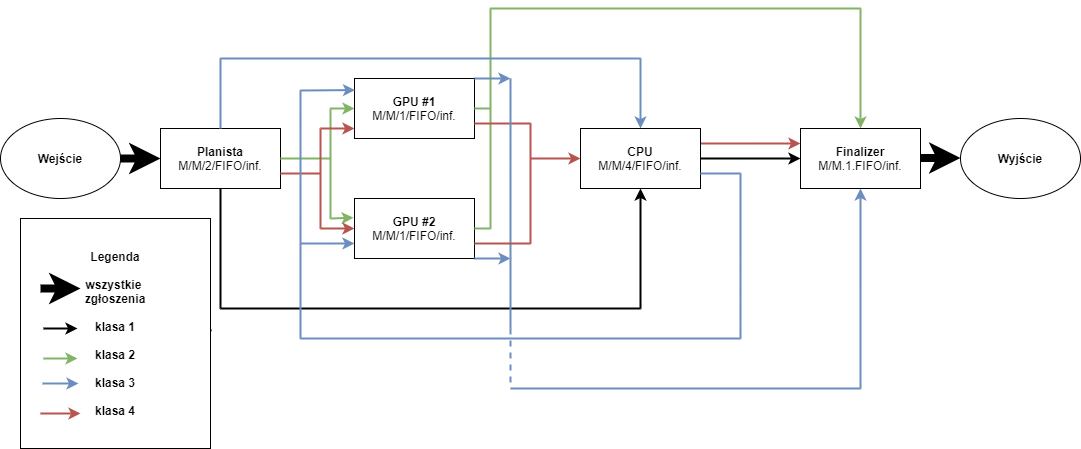

The diagram above was exported from draw.io. Its source (the exported page's mxGraphModel, read from the mxfile embedded in the PNG):
<mxGraphModel dx="920" dy="831" grid="1" gridSize="10" guides="1" tooltips="1" connect="1" arrows="1" fold="1" page="1" pageScale="1" pageWidth="827" pageHeight="1169" math="0" shadow="0">
  <root>
    <mxCell id="0" />
    <mxCell id="1" parent="0" />
    <mxCell id="nw9pzFMyIxOd3f2YQyeo-3" value="&lt;b&gt;GPU #2&lt;br&gt;&lt;/b&gt;M/M/1/FIFO/inf.&lt;b&gt;&lt;br&gt;&lt;/b&gt;" style="rounded=0;whiteSpace=wrap;html=1;" parent="1" vertex="1">
      <mxGeometry x="354" y="300" width="120" height="60" as="geometry" />
    </mxCell>
    <mxCell id="nw9pzFMyIxOd3f2YQyeo-4" value="&lt;b&gt;Planista&lt;/b&gt;&lt;br&gt;M/M/2/FIFO/inf." style="rounded=0;whiteSpace=wrap;html=1;" parent="1" vertex="1">
      <mxGeometry x="160" y="230" width="120" height="60" as="geometry" />
    </mxCell>
    <mxCell id="nw9pzFMyIxOd3f2YQyeo-5" value="&lt;b&gt;GPU #1&lt;br&gt;&lt;/b&gt;M/M/1/FIFO/inf.&lt;b&gt;&lt;br&gt;&lt;/b&gt;" style="rounded=0;whiteSpace=wrap;html=1;" parent="1" vertex="1">
      <mxGeometry x="354" y="180" width="120" height="60" as="geometry" />
    </mxCell>
    <mxCell id="nw9pzFMyIxOd3f2YQyeo-8" value="&lt;b&gt;Wejście&lt;/b&gt;" style="ellipse;whiteSpace=wrap;html=1;" parent="1" vertex="1">
      <mxGeometry y="220" width="120" height="80" as="geometry" />
    </mxCell>
    <mxCell id="nw9pzFMyIxOd3f2YQyeo-9" value="&lt;b&gt;Finalizer&lt;/b&gt;&lt;br&gt;M/M.1.FIFO/inf." style="rectangle;whiteSpace=wrap;html=1;" parent="1" vertex="1">
      <mxGeometry x="800" y="230" width="120" height="60" as="geometry" />
    </mxCell>
    <mxCell id="nw9pzFMyIxOd3f2YQyeo-10" value="" style="endArrow=classic;html=1;exitX=1;exitY=0.5;exitDx=0;exitDy=0;entryX=0;entryY=0.5;entryDx=0;entryDy=0;strokeWidth=8;" parent="1" source="nw9pzFMyIxOd3f2YQyeo-8" target="nw9pzFMyIxOd3f2YQyeo-4" edge="1">
      <mxGeometry width="50" height="50" relative="1" as="geometry">
        <mxPoint x="390" y="280" as="sourcePoint" />
        <mxPoint x="440" y="230" as="targetPoint" />
      </mxGeometry>
    </mxCell>
    <mxCell id="nw9pzFMyIxOd3f2YQyeo-46" value="" style="endArrow=none;html=1;strokeWidth=2;entryX=0.5;entryY=1;entryDx=0;entryDy=0;" parent="1" target="nw9pzFMyIxOd3f2YQyeo-4" edge="1">
      <mxGeometry width="50" height="50" relative="1" as="geometry">
        <mxPoint x="220" y="410" as="sourcePoint" />
        <mxPoint x="245" y="330" as="targetPoint" />
      </mxGeometry>
    </mxCell>
    <mxCell id="nw9pzFMyIxOd3f2YQyeo-47" value="" style="endArrow=none;html=1;strokeWidth=2;endFill=0;" parent="1" edge="1">
      <mxGeometry width="50" height="50" relative="1" as="geometry">
        <mxPoint x="220" y="410" as="sourcePoint" />
        <mxPoint x="640" y="410" as="targetPoint" />
      </mxGeometry>
    </mxCell>
    <mxCell id="nw9pzFMyIxOd3f2YQyeo-58" value="" style="endArrow=classic;html=1;strokeWidth=2;entryX=0;entryY=0.5;entryDx=0;entryDy=0;exitX=1;exitY=0.5;exitDx=0;exitDy=0;" parent="1" target="nw9pzFMyIxOd3f2YQyeo-9" edge="1" source="B6bBdREgrDkb2W2Hvo_r-1">
      <mxGeometry width="50" height="50" relative="1" as="geometry">
        <mxPoint x="720" y="260" as="sourcePoint" />
        <mxPoint x="440" y="230" as="targetPoint" />
      </mxGeometry>
    </mxCell>
    <mxCell id="nw9pzFMyIxOd3f2YQyeo-59" value="" style="endArrow=none;html=1;strokeWidth=2;fillColor=#d5e8d4;strokeColor=#82b366;" parent="1" edge="1">
      <mxGeometry width="50" height="50" relative="1" as="geometry">
        <mxPoint x="330" y="320" as="sourcePoint" />
        <mxPoint x="330" y="210" as="targetPoint" />
      </mxGeometry>
    </mxCell>
    <mxCell id="nw9pzFMyIxOd3f2YQyeo-60" value="" style="endArrow=none;html=1;strokeWidth=2;exitX=1;exitY=0.5;exitDx=0;exitDy=0;fillColor=#d5e8d4;strokeColor=#82b366;" parent="1" source="nw9pzFMyIxOd3f2YQyeo-4" edge="1">
      <mxGeometry width="50" height="50" relative="1" as="geometry">
        <mxPoint x="390" y="280" as="sourcePoint" />
        <mxPoint x="330" y="260" as="targetPoint" />
      </mxGeometry>
    </mxCell>
    <mxCell id="nw9pzFMyIxOd3f2YQyeo-61" value="" style="endArrow=classic;html=1;strokeWidth=2;entryX=0;entryY=0.5;entryDx=0;entryDy=0;fillColor=#d5e8d4;strokeColor=#82b366;" parent="1" target="nw9pzFMyIxOd3f2YQyeo-5" edge="1">
      <mxGeometry width="50" height="50" relative="1" as="geometry">
        <mxPoint x="330" y="210" as="sourcePoint" />
        <mxPoint x="440" y="230" as="targetPoint" />
      </mxGeometry>
    </mxCell>
    <mxCell id="nw9pzFMyIxOd3f2YQyeo-62" value="" style="endArrow=classic;html=1;strokeWidth=2;entryX=-0.008;entryY=0.32;entryDx=0;entryDy=0;fillColor=#d5e8d4;strokeColor=#82b366;entryPerimeter=0;" parent="1" target="nw9pzFMyIxOd3f2YQyeo-3" edge="1">
      <mxGeometry width="50" height="50" relative="1" as="geometry">
        <mxPoint x="330" y="320" as="sourcePoint" />
        <mxPoint x="440" y="230" as="targetPoint" />
      </mxGeometry>
    </mxCell>
    <mxCell id="nw9pzFMyIxOd3f2YQyeo-63" value="" style="endArrow=none;html=1;strokeWidth=2;fillColor=#d5e8d4;strokeColor=#82b366;" parent="1" edge="1">
      <mxGeometry width="50" height="50" relative="1" as="geometry">
        <mxPoint x="490" y="330" as="sourcePoint" />
        <mxPoint x="490" y="110" as="targetPoint" />
      </mxGeometry>
    </mxCell>
    <mxCell id="nw9pzFMyIxOd3f2YQyeo-64" value="" style="endArrow=none;html=1;strokeWidth=2;exitX=1;exitY=0.5;exitDx=0;exitDy=0;fillColor=#d5e8d4;strokeColor=#82b366;" parent="1" source="nw9pzFMyIxOd3f2YQyeo-3" edge="1">
      <mxGeometry width="50" height="50" relative="1" as="geometry">
        <mxPoint x="370" y="310" as="sourcePoint" />
        <mxPoint x="490" y="330" as="targetPoint" />
      </mxGeometry>
    </mxCell>
    <mxCell id="nw9pzFMyIxOd3f2YQyeo-65" value="" style="endArrow=none;html=1;strokeWidth=2;exitX=1;exitY=0.5;exitDx=0;exitDy=0;fillColor=#d5e8d4;strokeColor=#82b366;" parent="1" source="nw9pzFMyIxOd3f2YQyeo-5" edge="1">
      <mxGeometry width="50" height="50" relative="1" as="geometry">
        <mxPoint x="370" y="310" as="sourcePoint" />
        <mxPoint x="490" y="210" as="targetPoint" />
      </mxGeometry>
    </mxCell>
    <mxCell id="nw9pzFMyIxOd3f2YQyeo-66" value="" style="endArrow=none;html=1;strokeWidth=2;fillColor=#d5e8d4;strokeColor=#82b366;" parent="1" edge="1">
      <mxGeometry width="50" height="50" relative="1" as="geometry">
        <mxPoint x="860" y="110" as="sourcePoint" />
        <mxPoint x="490" y="110" as="targetPoint" />
      </mxGeometry>
    </mxCell>
    <mxCell id="nw9pzFMyIxOd3f2YQyeo-67" value="" style="endArrow=classic;html=1;strokeWidth=2;entryX=0.5;entryY=0;entryDx=0;entryDy=0;fillColor=#d5e8d4;strokeColor=#82b366;" parent="1" target="nw9pzFMyIxOd3f2YQyeo-9" edge="1">
      <mxGeometry width="50" height="50" relative="1" as="geometry">
        <mxPoint x="860" y="110" as="sourcePoint" />
        <mxPoint x="910" y="160" as="targetPoint" />
      </mxGeometry>
    </mxCell>
    <mxCell id="nw9pzFMyIxOd3f2YQyeo-69" value="" style="endArrow=none;html=1;strokeWidth=2;fillColor=#f8cecc;strokeColor=#b85450;" parent="1" edge="1">
      <mxGeometry width="50" height="50" relative="1" as="geometry">
        <mxPoint x="320" y="330" as="sourcePoint" />
        <mxPoint x="320" y="230" as="targetPoint" />
      </mxGeometry>
    </mxCell>
    <mxCell id="nw9pzFMyIxOd3f2YQyeo-70" value="" style="endArrow=none;html=1;strokeWidth=2;exitX=1;exitY=0.75;exitDx=0;exitDy=0;fillColor=#f8cecc;strokeColor=#b85450;" parent="1" source="nw9pzFMyIxOd3f2YQyeo-4" edge="1">
      <mxGeometry width="50" height="50" relative="1" as="geometry">
        <mxPoint x="370" y="310" as="sourcePoint" />
        <mxPoint x="320" y="275" as="targetPoint" />
      </mxGeometry>
    </mxCell>
    <mxCell id="nw9pzFMyIxOd3f2YQyeo-71" value="" style="endArrow=classic;html=1;strokeWidth=2;entryX=0;entryY=0.5;entryDx=0;entryDy=0;fillColor=#f8cecc;strokeColor=#b85450;" parent="1" target="nw9pzFMyIxOd3f2YQyeo-3" edge="1">
      <mxGeometry width="50" height="50" relative="1" as="geometry">
        <mxPoint x="320" y="330" as="sourcePoint" />
        <mxPoint x="420" y="260" as="targetPoint" />
      </mxGeometry>
    </mxCell>
    <mxCell id="nw9pzFMyIxOd3f2YQyeo-72" value="" style="endArrow=classic;html=1;strokeWidth=2;entryX=0;entryY=0.833;entryDx=0;entryDy=0;fillColor=#f8cecc;strokeColor=#b85450;entryPerimeter=0;" parent="1" target="nw9pzFMyIxOd3f2YQyeo-5" edge="1">
      <mxGeometry width="50" height="50" relative="1" as="geometry">
        <mxPoint x="320" y="230" as="sourcePoint" />
        <mxPoint x="420" y="260" as="targetPoint" />
      </mxGeometry>
    </mxCell>
    <mxCell id="nw9pzFMyIxOd3f2YQyeo-75" value="" style="endArrow=none;html=1;strokeWidth=2;exitX=1;exitY=0.75;exitDx=0;exitDy=0;fillColor=#f8cecc;strokeColor=#b85450;" parent="1" source="nw9pzFMyIxOd3f2YQyeo-5" edge="1">
      <mxGeometry width="50" height="50" relative="1" as="geometry">
        <mxPoint x="370" y="310" as="sourcePoint" />
        <mxPoint x="530" y="225" as="targetPoint" />
      </mxGeometry>
    </mxCell>
    <mxCell id="nw9pzFMyIxOd3f2YQyeo-85" value="" style="endArrow=classic;html=1;strokeWidth=2;entryX=0;entryY=0.25;entryDx=0;entryDy=0;fillColor=#f8cecc;strokeColor=#b85450;exitX=1;exitY=0.25;exitDx=0;exitDy=0;" parent="1" target="nw9pzFMyIxOd3f2YQyeo-9" edge="1" source="B6bBdREgrDkb2W2Hvo_r-1">
      <mxGeometry width="50" height="50" relative="1" as="geometry">
        <mxPoint x="740" y="232" as="sourcePoint" />
        <mxPoint x="420" y="260" as="targetPoint" />
      </mxGeometry>
    </mxCell>
    <mxCell id="nw9pzFMyIxOd3f2YQyeo-91" value="" style="endArrow=none;html=1;strokeWidth=2;fillColor=#dae8fc;strokeColor=#6c8ebf;" parent="1" edge="1">
      <mxGeometry width="50" height="50" relative="1" as="geometry">
        <mxPoint x="220" y="160" as="sourcePoint" />
        <mxPoint x="640" y="160" as="targetPoint" />
      </mxGeometry>
    </mxCell>
    <mxCell id="nw9pzFMyIxOd3f2YQyeo-92" value="" style="endArrow=none;html=1;strokeWidth=2;exitX=0.5;exitY=0;exitDx=0;exitDy=0;fillColor=#dae8fc;strokeColor=#6c8ebf;" parent="1" source="nw9pzFMyIxOd3f2YQyeo-4" edge="1">
      <mxGeometry width="50" height="50" relative="1" as="geometry">
        <mxPoint x="370" y="310" as="sourcePoint" />
        <mxPoint x="220" y="160" as="targetPoint" />
      </mxGeometry>
    </mxCell>
    <mxCell id="nw9pzFMyIxOd3f2YQyeo-98" value="" style="endArrow=none;html=1;strokeWidth=2;fillColor=#dae8fc;strokeColor=#6c8ebf;" parent="1" edge="1">
      <mxGeometry width="50" height="50" relative="1" as="geometry">
        <mxPoint x="300" y="440" as="sourcePoint" />
        <mxPoint x="300" y="192" as="targetPoint" />
      </mxGeometry>
    </mxCell>
    <mxCell id="nw9pzFMyIxOd3f2YQyeo-101" value="" style="endArrow=classic;html=1;strokeWidth=2;entryX=0.004;entryY=0.193;entryDx=0;entryDy=0;fillColor=#dae8fc;strokeColor=#6c8ebf;entryPerimeter=0;" parent="1" target="nw9pzFMyIxOd3f2YQyeo-5" edge="1">
      <mxGeometry width="50" height="50" relative="1" as="geometry">
        <mxPoint x="300" y="192" as="sourcePoint" />
        <mxPoint x="420" y="290" as="targetPoint" />
      </mxGeometry>
    </mxCell>
    <mxCell id="nw9pzFMyIxOd3f2YQyeo-102" value="" style="endArrow=classic;html=1;strokeWidth=2;fillColor=#dae8fc;strokeColor=#6c8ebf;entryX=0;entryY=0.75;entryDx=0;entryDy=0;" parent="1" target="nw9pzFMyIxOd3f2YQyeo-3" edge="1">
      <mxGeometry width="50" height="50" relative="1" as="geometry">
        <mxPoint x="300" y="345" as="sourcePoint" />
        <mxPoint x="390" y="270" as="targetPoint" />
      </mxGeometry>
    </mxCell>
    <mxCell id="nw9pzFMyIxOd3f2YQyeo-103" value="" style="endArrow=none;html=1;strokeWidth=2;fillColor=#dae8fc;strokeColor=#6c8ebf;" parent="1" edge="1">
      <mxGeometry width="50" height="50" relative="1" as="geometry">
        <mxPoint x="300" y="440" as="sourcePoint" />
        <mxPoint x="740" y="440" as="targetPoint" />
      </mxGeometry>
    </mxCell>
    <mxCell id="nw9pzFMyIxOd3f2YQyeo-104" value="" style="endArrow=none;html=1;strokeWidth=2;fillColor=#dae8fc;strokeColor=#6c8ebf;" parent="1" edge="1">
      <mxGeometry width="50" height="50" relative="1" as="geometry">
        <mxPoint x="510" y="360" as="sourcePoint" />
        <mxPoint x="510" y="180" as="targetPoint" />
      </mxGeometry>
    </mxCell>
    <mxCell id="nw9pzFMyIxOd3f2YQyeo-105" value="" style="endArrow=classic;html=1;strokeWidth=2;exitX=1;exitY=1;exitDx=0;exitDy=0;fillColor=#dae8fc;strokeColor=#6c8ebf;" parent="1" source="nw9pzFMyIxOd3f2YQyeo-3" edge="1">
      <mxGeometry width="50" height="50" relative="1" as="geometry">
        <mxPoint x="480" y="390" as="sourcePoint" />
        <mxPoint x="510" y="360" as="targetPoint" />
      </mxGeometry>
    </mxCell>
    <mxCell id="nw9pzFMyIxOd3f2YQyeo-106" value="" style="endArrow=classic;html=1;strokeWidth=2;exitX=1;exitY=0;exitDx=0;exitDy=0;fillColor=#dae8fc;strokeColor=#6c8ebf;" parent="1" source="nw9pzFMyIxOd3f2YQyeo-5" edge="1">
      <mxGeometry width="50" height="50" relative="1" as="geometry">
        <mxPoint x="420" y="250" as="sourcePoint" />
        <mxPoint x="510" y="180" as="targetPoint" />
      </mxGeometry>
    </mxCell>
    <mxCell id="nw9pzFMyIxOd3f2YQyeo-108" value="" style="endArrow=none;dashed=1;html=1;strokeWidth=2;fillColor=#dae8fc;strokeColor=#6c8ebf;" parent="1" edge="1">
      <mxGeometry width="50" height="50" relative="1" as="geometry">
        <mxPoint x="510" y="430" as="sourcePoint" />
        <mxPoint x="510" y="490" as="targetPoint" />
      </mxGeometry>
    </mxCell>
    <mxCell id="nw9pzFMyIxOd3f2YQyeo-109" value="" style="endArrow=none;html=1;strokeWidth=2;fillColor=#dae8fc;strokeColor=#6c8ebf;" parent="1" edge="1">
      <mxGeometry width="50" height="50" relative="1" as="geometry">
        <mxPoint x="510" y="430" as="sourcePoint" />
        <mxPoint x="510" y="360" as="targetPoint" />
      </mxGeometry>
    </mxCell>
    <mxCell id="nw9pzFMyIxOd3f2YQyeo-110" value="" style="endArrow=none;html=1;strokeWidth=2;fillColor=#dae8fc;strokeColor=#6c8ebf;" parent="1" edge="1">
      <mxGeometry width="50" height="50" relative="1" as="geometry">
        <mxPoint x="510" y="490" as="sourcePoint" />
        <mxPoint x="860" y="490" as="targetPoint" />
      </mxGeometry>
    </mxCell>
    <mxCell id="nw9pzFMyIxOd3f2YQyeo-111" value="" style="endArrow=classic;html=1;strokeWidth=2;entryX=0.5;entryY=1;entryDx=0;entryDy=0;fillColor=#dae8fc;strokeColor=#6c8ebf;" parent="1" target="nw9pzFMyIxOd3f2YQyeo-9" edge="1">
      <mxGeometry width="50" height="50" relative="1" as="geometry">
        <mxPoint x="860" y="490" as="sourcePoint" />
        <mxPoint x="670" y="340" as="targetPoint" />
      </mxGeometry>
    </mxCell>
    <mxCell id="B6bBdREgrDkb2W2Hvo_r-1" value="&lt;b&gt;CPU&lt;br&gt;&lt;/b&gt;M/M/4/FIFO/inf.&lt;b&gt;&lt;br&gt;&lt;/b&gt;" style="rounded=0;whiteSpace=wrap;html=1;" vertex="1" parent="1">
      <mxGeometry x="580" y="230" width="120" height="60" as="geometry" />
    </mxCell>
    <mxCell id="B6bBdREgrDkb2W2Hvo_r-2" value="" style="endArrow=classic;html=1;entryX=0.5;entryY=1;entryDx=0;entryDy=0;strokeWidth=2;" edge="1" parent="1" target="B6bBdREgrDkb2W2Hvo_r-1">
      <mxGeometry width="50" height="50" relative="1" as="geometry">
        <mxPoint x="640" y="410" as="sourcePoint" />
        <mxPoint x="590" y="310" as="targetPoint" />
      </mxGeometry>
    </mxCell>
    <mxCell id="B6bBdREgrDkb2W2Hvo_r-3" value="" style="endArrow=classic;html=1;strokeWidth=2;entryX=0.5;entryY=0;entryDx=0;entryDy=0;fillColor=#dae8fc;strokeColor=#6c8ebf;" edge="1" parent="1" target="B6bBdREgrDkb2W2Hvo_r-1">
      <mxGeometry width="50" height="50" relative="1" as="geometry">
        <mxPoint x="640" y="160" as="sourcePoint" />
        <mxPoint x="590" y="310" as="targetPoint" />
      </mxGeometry>
    </mxCell>
    <mxCell id="B6bBdREgrDkb2W2Hvo_r-4" value="" style="endArrow=none;html=1;strokeWidth=2;fillColor=#dae8fc;strokeColor=#6c8ebf;" edge="1" parent="1">
      <mxGeometry width="50" height="50" relative="1" as="geometry">
        <mxPoint x="740" y="275" as="sourcePoint" />
        <mxPoint x="740" y="440" as="targetPoint" />
      </mxGeometry>
    </mxCell>
    <mxCell id="B6bBdREgrDkb2W2Hvo_r-5" value="" style="endArrow=none;html=1;strokeWidth=2;exitX=1;exitY=0.75;exitDx=0;exitDy=0;fillColor=#dae8fc;strokeColor=#6c8ebf;" edge="1" parent="1" source="B6bBdREgrDkb2W2Hvo_r-1">
      <mxGeometry width="50" height="50" relative="1" as="geometry">
        <mxPoint x="540" y="360" as="sourcePoint" />
        <mxPoint x="740" y="275" as="targetPoint" />
      </mxGeometry>
    </mxCell>
    <mxCell id="B6bBdREgrDkb2W2Hvo_r-6" value="" style="endArrow=classic;html=1;strokeWidth=2;entryX=0;entryY=0.5;entryDx=0;entryDy=0;fillColor=#f8cecc;strokeColor=#b85450;" edge="1" parent="1" target="B6bBdREgrDkb2W2Hvo_r-1">
      <mxGeometry width="50" height="50" relative="1" as="geometry">
        <mxPoint x="530" y="260" as="sourcePoint" />
        <mxPoint x="570" y="340" as="targetPoint" />
      </mxGeometry>
    </mxCell>
    <mxCell id="B6bBdREgrDkb2W2Hvo_r-7" value="" style="endArrow=none;html=1;strokeWidth=2;fillColor=#f8cecc;strokeColor=#b85450;" edge="1" parent="1">
      <mxGeometry width="50" height="50" relative="1" as="geometry">
        <mxPoint x="530" y="345" as="sourcePoint" />
        <mxPoint x="530" y="225" as="targetPoint" />
      </mxGeometry>
    </mxCell>
    <mxCell id="B6bBdREgrDkb2W2Hvo_r-8" value="" style="endArrow=none;html=1;strokeWidth=2;exitX=1;exitY=0.75;exitDx=0;exitDy=0;fillColor=#f8cecc;strokeColor=#b85450;" edge="1" parent="1" source="nw9pzFMyIxOd3f2YQyeo-3">
      <mxGeometry width="50" height="50" relative="1" as="geometry">
        <mxPoint x="520" y="390" as="sourcePoint" />
        <mxPoint x="530" y="345" as="targetPoint" />
      </mxGeometry>
    </mxCell>
    <mxCell id="B6bBdREgrDkb2W2Hvo_r-9" value="&lt;b&gt;Wyjście&lt;/b&gt;" style="ellipse;whiteSpace=wrap;html=1;" vertex="1" parent="1">
      <mxGeometry x="960" y="220" width="120" height="80" as="geometry" />
    </mxCell>
    <mxCell id="B6bBdREgrDkb2W2Hvo_r-10" value="" style="endArrow=classic;html=1;exitX=1;exitY=0.5;exitDx=0;exitDy=0;entryX=0;entryY=0.5;entryDx=0;entryDy=0;strokeWidth=8;" edge="1" parent="1">
      <mxGeometry width="50" height="50" relative="1" as="geometry">
        <mxPoint x="920" y="259.5" as="sourcePoint" />
        <mxPoint x="960" y="259.5" as="targetPoint" />
      </mxGeometry>
    </mxCell>
    <mxCell id="B6bBdREgrDkb2W2Hvo_r-12" value="" style="endArrow=classic;html=1;exitX=1;exitY=0.5;exitDx=0;exitDy=0;entryX=0;entryY=0.5;entryDx=0;entryDy=0;strokeWidth=8;" edge="1" parent="1" source="B6bBdREgrDkb2W2Hvo_r-11">
      <mxGeometry width="50" height="50" relative="1" as="geometry">
        <mxPoint x="40" y="390" as="sourcePoint" />
        <mxPoint x="80" y="390" as="targetPoint" />
      </mxGeometry>
    </mxCell>
    <mxCell id="B6bBdREgrDkb2W2Hvo_r-13" value="" style="endArrow=classic;html=1;strokeWidth=2;" edge="1" parent="1">
      <mxGeometry width="50" height="50" relative="1" as="geometry">
        <mxPoint x="30" y="450" as="sourcePoint" />
        <mxPoint x="80" y="450" as="targetPoint" />
      </mxGeometry>
    </mxCell>
    <mxCell id="B6bBdREgrDkb2W2Hvo_r-11" value="&lt;b&gt;Legenda&lt;br&gt;&lt;br&gt;wszystkie &lt;br&gt;zgłoszenia&lt;br&gt;&lt;br&gt;klasa 1&lt;br&gt;&lt;br&gt;klasa 2&lt;br&gt;&lt;br&gt;klasa 3&lt;br&gt;&lt;br&gt;klasa 4&lt;br&gt;&lt;/b&gt;" style="rounded=0;whiteSpace=wrap;html=1;" vertex="1" parent="1">
      <mxGeometry x="20" y="320" width="190" height="230" as="geometry" />
    </mxCell>
    <mxCell id="B6bBdREgrDkb2W2Hvo_r-16" value="" style="endArrow=classic;html=1;exitX=1;exitY=0.5;exitDx=0;exitDy=0;entryX=0;entryY=0.5;entryDx=0;entryDy=0;strokeWidth=8;" edge="1" parent="1">
      <mxGeometry width="50" height="50" relative="1" as="geometry">
        <mxPoint x="39.99999999999932" y="390" as="sourcePoint" />
        <mxPoint x="80" y="390" as="targetPoint" />
      </mxGeometry>
    </mxCell>
    <mxCell id="B6bBdREgrDkb2W2Hvo_r-17" value="" style="endArrow=classic;html=1;strokeWidth=2;entryX=0;entryY=0.5;entryDx=0;entryDy=0;" edge="1" parent="1">
      <mxGeometry width="50" height="50" relative="1" as="geometry">
        <mxPoint x="43" y="430" as="sourcePoint" />
        <mxPoint x="77" y="430" as="targetPoint" />
      </mxGeometry>
    </mxCell>
    <mxCell id="B6bBdREgrDkb2W2Hvo_r-18" value="" style="endArrow=classic;html=1;strokeWidth=2;entryX=0;entryY=0.5;entryDx=0;entryDy=0;fillColor=#d5e8d4;strokeColor=#82b366;" edge="1" parent="1">
      <mxGeometry width="50" height="50" relative="1" as="geometry">
        <mxPoint x="43" y="460" as="sourcePoint" />
        <mxPoint x="77.00000000000011" y="460" as="targetPoint" />
      </mxGeometry>
    </mxCell>
    <mxCell id="B6bBdREgrDkb2W2Hvo_r-19" value="" style="endArrow=classic;html=1;strokeWidth=2;exitX=1;exitY=1;exitDx=0;exitDy=0;fillColor=#dae8fc;strokeColor=#6c8ebf;" edge="1" parent="1">
      <mxGeometry width="50" height="50" relative="1" as="geometry">
        <mxPoint x="42" y="485" as="sourcePoint" />
        <mxPoint x="78" y="485" as="targetPoint" />
      </mxGeometry>
    </mxCell>
    <mxCell id="B6bBdREgrDkb2W2Hvo_r-20" value="" style="endArrow=classic;html=1;strokeWidth=2;entryX=0;entryY=0.5;entryDx=0;entryDy=0;fillColor=#f8cecc;strokeColor=#b85450;" edge="1" parent="1">
      <mxGeometry width="50" height="50" relative="1" as="geometry">
        <mxPoint x="40" y="515" as="sourcePoint" />
        <mxPoint x="80" y="515" as="targetPoint" />
      </mxGeometry>
    </mxCell>
  </root>
</mxGraphModel>